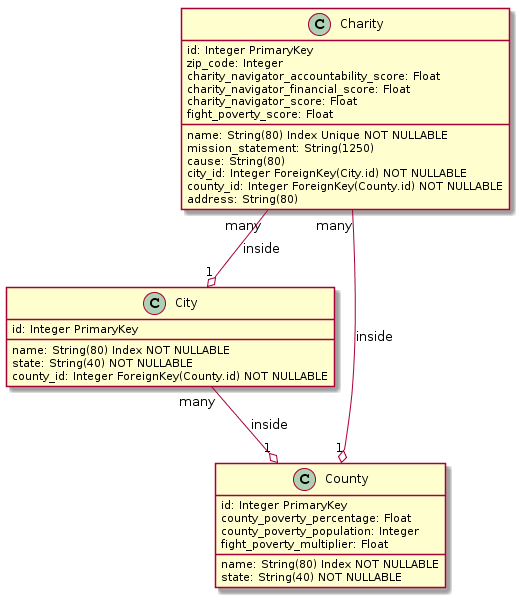

The diagram above was rendered by PlantUML. Its source (embedded in the PNG):
@startuml
class Charity
Charity : id: Integer PrimaryKey
Charity : name: String(80) Index Unique NOT NULLABLE
Charity : mission_statement: String(1250)
Charity : cause: String(80)
Charity : city_id: Integer ForeignKey(City.id) NOT NULLABLE
Charity : county_id: Integer ForeignKey(County.id) NOT NULLABLE
Charity : zip_code: Integer
Charity : address: String(80)
Charity : charity_navigator_accountability_score: Float
Charity : charity_navigator_financial_score: Float
Charity : charity_navigator_score: Float
Charity : fight_poverty_score: Float


class City
City : id: Integer PrimaryKey
City : name: String(80) Index NOT NULLABLE
City : state: String(40) NOT NULLABLE
City : county_id: Integer ForeignKey(County.id) NOT NULLABLE


class County
County : id: Integer PrimaryKey
County : name: String(80) Index NOT NULLABLE
County : state: String(40) NOT NULLABLE
County : county_poverty_percentage: Float
County : county_poverty_population: Integer
County : fight_poverty_multiplier: Float


City "many" --o "1" County : inside
Charity "many" --o "1" City : inside
Charity "many" --o "1" County : inside
@enduml